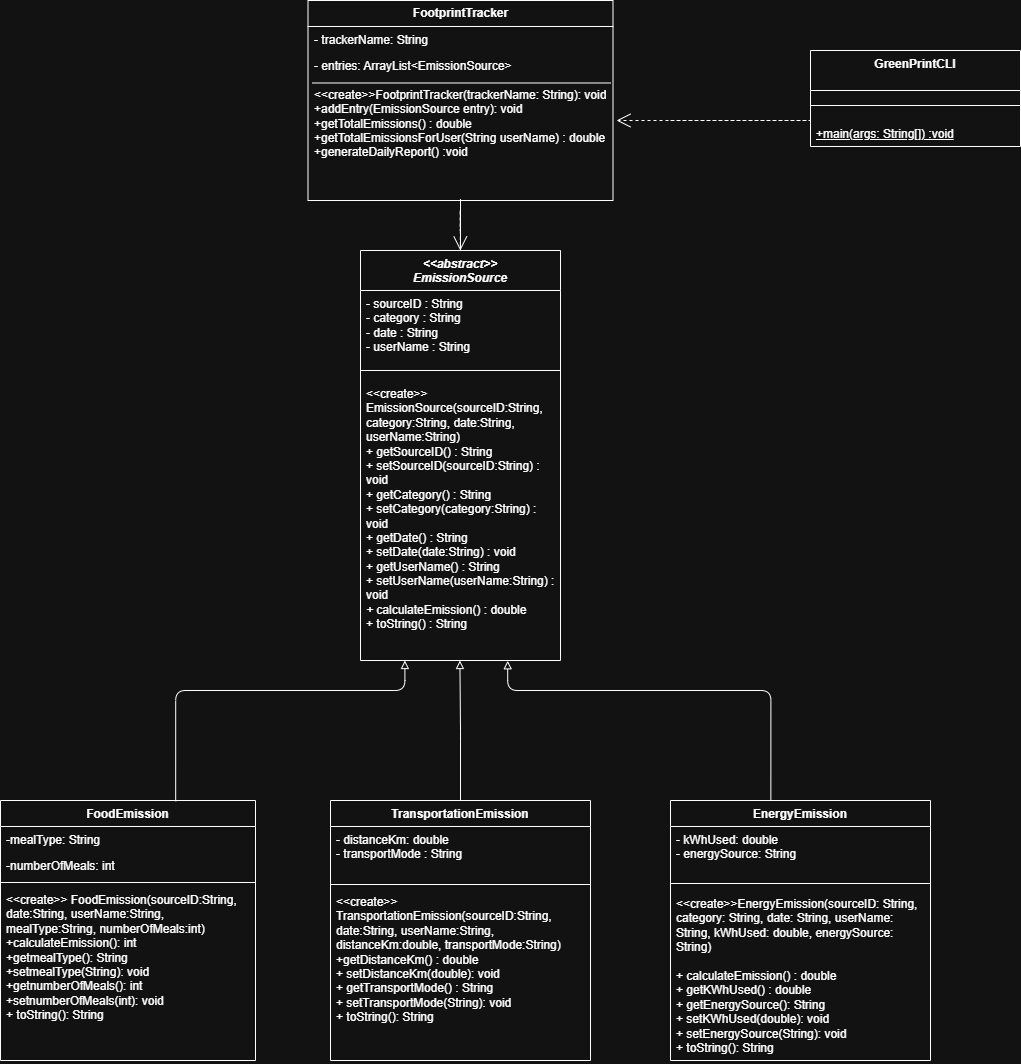

The diagram above was exported from draw.io. Its source (the exported page's mxGraphModel, read from the mxfile embedded in the PNG):
<mxGraphModel dx="2050" dy="994" grid="1" gridSize="10" guides="1" tooltips="1" connect="1" arrows="1" fold="1" page="1" pageScale="1" pageWidth="850" pageHeight="1100" math="0" shadow="0">
  <root>
    <mxCell id="0" />
    <mxCell id="1" parent="0" />
    <mxCell id="JZgQO8fY0sf0kPDXfn24-5" parent="1" style="swimlane;fontStyle=1;align=center;verticalAlign=top;childLayout=stackLayout;horizontal=1;startSize=26;horizontalStack=0;resizeParent=1;resizeParentMax=0;resizeLast=0;collapsible=1;marginBottom=0;whiteSpace=wrap;html=1;" value="TransportationEmission" vertex="1">
      <mxGeometry height="260" width="260" x="500" y="1070" as="geometry" />
    </mxCell>
    <mxCell id="JZgQO8fY0sf0kPDXfn24-6" parent="JZgQO8fY0sf0kPDXfn24-5" style="text;strokeColor=none;fillColor=none;align=left;verticalAlign=top;spacingLeft=4;spacingRight=4;overflow=hidden;rotatable=0;points=[[0,0.5],[1,0.5]];portConstraint=eastwest;whiteSpace=wrap;html=1;" value="- distanceKm: double&lt;div&gt;- transportMode : String&lt;/div&gt;" vertex="1">
      <mxGeometry height="54" width="260" y="26" as="geometry" />
    </mxCell>
    <mxCell id="JZgQO8fY0sf0kPDXfn24-7" parent="JZgQO8fY0sf0kPDXfn24-5" style="line;strokeWidth=1;fillColor=none;align=left;verticalAlign=middle;spacingTop=-1;spacingLeft=3;spacingRight=3;rotatable=0;labelPosition=right;points=[];portConstraint=eastwest;strokeColor=inherit;" value="" vertex="1">
      <mxGeometry height="8" width="260" y="80" as="geometry" />
    </mxCell>
    <mxCell id="JZgQO8fY0sf0kPDXfn24-8" parent="JZgQO8fY0sf0kPDXfn24-5" style="text;strokeColor=none;fillColor=none;align=left;verticalAlign=top;spacingLeft=4;spacingRight=4;overflow=hidden;rotatable=0;points=[[0,0.5],[1,0.5]];portConstraint=eastwest;whiteSpace=wrap;html=1;" value="&lt;div&gt;&amp;lt;&amp;lt;create&amp;gt;&amp;gt; TransportationEmission(sourceID:String,&lt;br&gt;                         date:String, userName:String, distanceKm:double, transportMode:String)&lt;/div&gt;+getDistanceKm() : double&lt;div&gt;+ setDistanceKm(double): void&lt;/div&gt;&lt;div&gt;+ getTransportMode() : String&lt;/div&gt;&lt;div&gt;+ setTransportMode(String): void&lt;/div&gt;&lt;div&gt;+ toString(): String&lt;/div&gt;&lt;div&gt;&lt;br&gt;&lt;/div&gt;" vertex="1">
      <mxGeometry height="172" width="260" y="88" as="geometry" />
    </mxCell>
    <mxCell id="cnPlb7xVlMjjzpYwRLNU-1" parent="1" style="swimlane;fontStyle=0;childLayout=stackLayout;horizontal=1;startSize=26;fillColor=none;horizontalStack=0;resizeParent=1;resizeParentMax=0;resizeLast=0;collapsible=1;marginBottom=0;whiteSpace=wrap;html=1;" value="&lt;b&gt;FootprintTracker&lt;/b&gt;" vertex="1">
      <mxGeometry height="200" width="305" x="477.5" y="270" as="geometry">
        <mxRectangle height="30" width="130" x="355" y="260" as="alternateBounds" />
      </mxGeometry>
    </mxCell>
    <mxCell id="cnPlb7xVlMjjzpYwRLNU-2" parent="cnPlb7xVlMjjzpYwRLNU-1" style="text;strokeColor=none;fillColor=none;align=left;verticalAlign=top;spacingLeft=4;spacingRight=4;overflow=hidden;rotatable=0;points=[[0,0.5],[1,0.5]];portConstraint=eastwest;whiteSpace=wrap;html=1;" value="- trackerName: String" vertex="1">
      <mxGeometry height="26" width="305" y="26" as="geometry" />
    </mxCell>
    <mxCell id="6gPCCkHX5xEvR7gLmCJ1-6" edge="1" parent="cnPlb7xVlMjjzpYwRLNU-1" source="cnPlb7xVlMjjzpYwRLNU-3" style="endArrow=none;html=1;rounded=0;fontSize=12;startSize=8;endSize=8;curved=1;entryX=0.014;entryY=0.206;entryDx=0;entryDy=0;entryPerimeter=0;exitX=0.992;exitY=0.206;exitDx=0;exitDy=0;exitPerimeter=0;" target="cnPlb7xVlMjjzpYwRLNU-3" value="">
      <mxGeometry height="50" relative="1" width="50" as="geometry">
        <Array as="points" />
        <mxPoint x="100" y="164" as="sourcePoint" />
        <mxPoint x="150" y="114" as="targetPoint" />
      </mxGeometry>
    </mxCell>
    <mxCell id="cnPlb7xVlMjjzpYwRLNU-3" parent="cnPlb7xVlMjjzpYwRLNU-1" style="text;strokeColor=none;fillColor=none;align=left;verticalAlign=top;spacingLeft=4;spacingRight=4;overflow=hidden;rotatable=0;points=[[0,0.5],[1,0.5]];portConstraint=eastwest;whiteSpace=wrap;html=1;" value="- entries: ArrayList&amp;lt;EmissionSource&amp;gt;&lt;div&gt;&lt;br&gt;&lt;/div&gt;&lt;div&gt;&amp;lt;&amp;lt;create&amp;gt;&amp;gt;FootprintTracker(trackerName: String): void&lt;/div&gt;&lt;div&gt;+addEntry(EmissionSource entry): void&lt;/div&gt;&lt;div&gt;+getTotalEmissions() : double&lt;/div&gt;&lt;div&gt;+getTotalEmissionsForUser(String userName) : double&lt;/div&gt;&lt;div&gt;+generateDailyReport() :void&lt;/div&gt;" vertex="1">
      <mxGeometry height="148" width="305" y="52" as="geometry" />
    </mxCell>
    <mxCell id="cnPlb7xVlMjjzpYwRLNU-5" parent="1" style="swimlane;fontStyle=1;align=center;verticalAlign=top;childLayout=stackLayout;horizontal=1;startSize=40;horizontalStack=0;resizeParent=1;resizeParentMax=0;resizeLast=0;collapsible=1;marginBottom=0;whiteSpace=wrap;html=1;" value="&lt;i&gt;&amp;lt;&amp;lt;abstract&amp;gt;&amp;gt;&lt;/i&gt;&lt;div&gt;&lt;i&gt;EmissionSource&lt;/i&gt;&lt;/div&gt;" vertex="1">
      <mxGeometry height="410" width="200" x="530" y="520" as="geometry" />
    </mxCell>
    <mxCell id="dz9kW9E5H1lWSYAQMOmo-25" parent="cnPlb7xVlMjjzpYwRLNU-5" style="text;strokeColor=none;fillColor=none;align=left;verticalAlign=top;spacingLeft=4;spacingRight=4;overflow=hidden;rotatable=0;points=[[0,0.5],[1,0.5]];portConstraint=eastwest;whiteSpace=wrap;html=1;" value="- sourceID : String&lt;br&gt;- category : String&lt;br&gt;- date : String&lt;br&gt;- userName : String" vertex="1">
      <mxGeometry height="70" width="200" y="40" as="geometry" />
    </mxCell>
    <mxCell id="cnPlb7xVlMjjzpYwRLNU-7" parent="cnPlb7xVlMjjzpYwRLNU-5" style="line;strokeWidth=1;fillColor=none;align=left;verticalAlign=middle;spacingTop=-1;spacingLeft=3;spacingRight=3;rotatable=0;labelPosition=right;points=[];portConstraint=eastwest;strokeColor=inherit;" value="" vertex="1">
      <mxGeometry height="20" width="200" y="110" as="geometry" />
    </mxCell>
    <mxCell id="cnPlb7xVlMjjzpYwRLNU-8" parent="cnPlb7xVlMjjzpYwRLNU-5" style="text;strokeColor=none;fillColor=none;align=left;verticalAlign=top;spacingLeft=4;spacingRight=4;overflow=hidden;rotatable=0;points=[[0,0.5],[1,0.5]];portConstraint=eastwest;whiteSpace=wrap;html=1;" value="&amp;lt;&amp;lt;create&amp;gt;&amp;gt; EmissionSource(sourceID:String, category:String, date:String, userName:String)&lt;div&gt;+ getSourceID() : String&lt;/div&gt;&lt;div&gt;+ setSourceID(sourceID:String) : void&lt;/div&gt;&lt;div&gt;+ getCategory() : String&lt;/div&gt;&lt;div&gt;+ setCategory(category:String) : void&lt;/div&gt;&lt;div&gt;+ getDate() : String&lt;/div&gt;&lt;div&gt;+ setDate(date:String) : void&lt;/div&gt;&lt;div&gt;+ getUserName() : String&lt;/div&gt;&lt;div&gt;+ setUserName(userName:String) : void&lt;/div&gt;&lt;div&gt;&lt;i&gt;+ &lt;/i&gt;calculateEmission()&lt;i&gt; &lt;/i&gt;:&lt;i&gt; &lt;/i&gt;double&lt;br&gt;+ toString() : String&lt;/div&gt;" vertex="1">
      <mxGeometry height="280" width="200" y="130" as="geometry" />
    </mxCell>
    <mxCell id="ehv57R5kYlQvb3kMIui9-7" parent="1" style="swimlane;fontStyle=1;align=center;verticalAlign=top;childLayout=stackLayout;horizontal=1;startSize=26;horizontalStack=0;resizeParent=1;resizeParentMax=0;resizeLast=0;collapsible=1;marginBottom=0;whiteSpace=wrap;html=1;" value="FoodEmission" vertex="1">
      <mxGeometry height="260" width="255" x="170" y="1070" as="geometry" />
    </mxCell>
    <mxCell id="ehv57R5kYlQvb3kMIui9-8" parent="ehv57R5kYlQvb3kMIui9-7" style="text;strokeColor=none;fillColor=none;align=left;verticalAlign=top;spacingLeft=4;spacingRight=4;overflow=hidden;rotatable=0;points=[[0,0.5],[1,0.5]];portConstraint=eastwest;whiteSpace=wrap;html=1;" value="-mealType: String" vertex="1">
      <mxGeometry height="26" width="255" y="26" as="geometry" />
    </mxCell>
    <mxCell id="cnPlb7xVlMjjzpYwRLNU-30" parent="ehv57R5kYlQvb3kMIui9-7" style="text;strokeColor=none;fillColor=none;align=left;verticalAlign=top;spacingLeft=4;spacingRight=4;overflow=hidden;rotatable=0;points=[[0,0.5],[1,0.5]];portConstraint=eastwest;whiteSpace=wrap;html=1;" value="-numberOfMeals: int" vertex="1">
      <mxGeometry height="26" width="255" y="52" as="geometry" />
    </mxCell>
    <mxCell id="ehv57R5kYlQvb3kMIui9-9" parent="ehv57R5kYlQvb3kMIui9-7" style="line;strokeWidth=1;fillColor=none;align=left;verticalAlign=middle;spacingTop=-1;spacingLeft=3;spacingRight=3;rotatable=0;labelPosition=right;points=[];portConstraint=eastwest;strokeColor=inherit;" value="" vertex="1">
      <mxGeometry height="8" width="255" y="78" as="geometry" />
    </mxCell>
    <mxCell id="ehv57R5kYlQvb3kMIui9-10" parent="ehv57R5kYlQvb3kMIui9-7" style="text;strokeColor=none;fillColor=none;align=left;verticalAlign=top;spacingLeft=4;spacingRight=4;overflow=hidden;rotatable=0;points=[[0,0.5],[1,0.5]];portConstraint=eastwest;whiteSpace=wrap;html=1;" value="&lt;div&gt;&amp;lt;&amp;lt;create&amp;gt;&amp;gt; FoodEmission(sourceID:String,&lt;br&gt;date:String, userName:String, mealType:String, numberOfMeals:int)&lt;/div&gt;+calculateEmission(): int&lt;div&gt;+getmealType(): String&lt;/div&gt;&lt;div&gt;+setmealType(String): void&amp;nbsp;&lt;/div&gt;&lt;div&gt;+getnumberOfMeals(): int&lt;/div&gt;&lt;div&gt;+setnumberOfMeals(int): void&amp;nbsp;&lt;/div&gt;&lt;div&gt;+ toString(): String&lt;/div&gt;" vertex="1">
      <mxGeometry height="174" width="255" y="86" as="geometry" />
    </mxCell>
    <mxCell id="ehv57R5kYlQvb3kMIui9-21" parent="1" style="swimlane;fontStyle=1;align=center;verticalAlign=top;childLayout=stackLayout;horizontal=1;startSize=26;horizontalStack=0;resizeParent=1;resizeParentMax=0;resizeLast=0;collapsible=1;marginBottom=0;whiteSpace=wrap;html=1;" value="EnergyEmission" vertex="1">
      <mxGeometry height="260" width="260" x="840" y="1070" as="geometry" />
    </mxCell>
    <mxCell id="ehv57R5kYlQvb3kMIui9-22" parent="ehv57R5kYlQvb3kMIui9-21" style="text;strokeColor=none;fillColor=none;align=left;verticalAlign=top;spacingLeft=4;spacingRight=4;overflow=hidden;rotatable=0;points=[[0,0.5],[1,0.5]];portConstraint=eastwest;whiteSpace=wrap;html=1;" value="- kWhUsed: double&lt;div style=&quot;forced-color-adjust: none; box-shadow: none !important;&quot;&gt;- energySource: String&lt;br style=&quot;forced-color-adjust: none; box-shadow: none !important;&quot;&gt;&lt;div style=&quot;forced-color-adjust: none; box-shadow: none !important;&quot;&gt;&lt;br style=&quot;forced-color-adjust: none; color: rgb(255, 255, 255); font-family: Helvetica; font-size: 12px; font-style: normal; font-variant-ligatures: normal; font-variant-caps: normal; font-weight: 400; letter-spacing: normal; orphans: 2; text-align: left; text-indent: 0px; text-transform: none; widows: 2; word-spacing: 0px; -webkit-text-stroke-width: 0px; white-space: normal; background-color: rgb(27, 29, 30); text-decoration-thickness: initial; text-decoration-style: initial; text-decoration-color: initial; box-shadow: none !important;&quot;&gt;&lt;br&gt;&lt;br&gt;&lt;/div&gt;&lt;/div&gt;" vertex="1">
      <mxGeometry height="50" width="260" y="26" as="geometry" />
    </mxCell>
    <mxCell id="ehv57R5kYlQvb3kMIui9-23" parent="ehv57R5kYlQvb3kMIui9-21" style="line;strokeWidth=1;fillColor=none;align=left;verticalAlign=middle;spacingTop=-1;spacingLeft=3;spacingRight=3;rotatable=0;labelPosition=right;points=[];portConstraint=eastwest;strokeColor=inherit;" value="" vertex="1">
      <mxGeometry height="14" width="260" y="76" as="geometry" />
    </mxCell>
    <mxCell id="ehv57R5kYlQvb3kMIui9-24" parent="ehv57R5kYlQvb3kMIui9-21" style="text;strokeColor=none;fillColor=none;align=left;verticalAlign=top;spacingLeft=4;spacingRight=4;overflow=hidden;rotatable=0;points=[[0,0.5],[1,0.5]];portConstraint=eastwest;whiteSpace=wrap;html=1;" value="&lt;div&gt;&amp;lt;&amp;lt;create&amp;gt;&amp;gt;EnergyEmission(sourceID: String, category: String, date: String, userName: String, kWhUsed: double, energySource: String)&lt;/div&gt;&lt;div&gt;&lt;br&gt;&lt;/div&gt;+ calculateEmission() : double&lt;div&gt;+ getKWhUsed() : double&amp;nbsp;&lt;/div&gt;&lt;div&gt;+ getEnergySource(): String&lt;/div&gt;&lt;div&gt;+ setKWhUsed(double): void&amp;nbsp;&lt;/div&gt;&lt;div&gt;+ setEnergySource(String): void&lt;/div&gt;&lt;div&gt;+ toString(): String&lt;/div&gt;" vertex="1">
      <mxGeometry height="170" width="260" y="90" as="geometry" />
    </mxCell>
    <mxCell id="6gPCCkHX5xEvR7gLmCJ1-13" edge="1" parent="1" source="ehv57R5kYlQvb3kMIui9-7" style="edgeStyle=orthogonalEdgeStyle;rounded=1;orthogonalLoop=1;jettySize=auto;html=1;curved=0;entryX=-0.003;entryY=0.955;entryDx=0;entryDy=0;entryPerimeter=0;endArrow=block;endFill=0;shape=wire;dashed=1;exitX=0.687;exitY=0.003;exitDx=0;exitDy=0;exitPerimeter=0;">
      <mxGeometry relative="1" as="geometry">
        <Array as="points">
          <mxPoint x="345" y="960" />
          <mxPoint x="574" y="960" />
        </Array>
        <mxPoint x="330" y="990" as="sourcePoint" />
        <mxPoint x="574.4000000000001" y="930.0000000000001" as="targetPoint" />
      </mxGeometry>
    </mxCell>
    <mxCell id="6gPCCkHX5xEvR7gLmCJ1-19" edge="1" parent="1" source="JZgQO8fY0sf0kPDXfn24-5" style="edgeStyle=orthogonalEdgeStyle;rounded=1;orthogonalLoop=1;jettySize=auto;html=1;curved=0;entryX=-0.003;entryY=0.955;entryDx=0;entryDy=0;entryPerimeter=0;endArrow=block;endFill=0;shape=wire;dashed=1;exitX=0.5;exitY=0;exitDx=0;exitDy=0;">
      <mxGeometry relative="1" as="geometry">
        <Array as="points" />
        <mxPoint x="520" y="960" as="sourcePoint" />
        <mxPoint x="629.4000000000001" y="930" as="targetPoint" />
      </mxGeometry>
    </mxCell>
    <mxCell id="6gPCCkHX5xEvR7gLmCJ1-21" edge="1" parent="1" source="ehv57R5kYlQvb3kMIui9-21" style="edgeStyle=orthogonalEdgeStyle;rounded=1;orthogonalLoop=1;jettySize=auto;html=1;curved=0;endArrow=block;endFill=0;shape=wire;dashed=1;entryX=0.736;entryY=1.001;entryDx=0;entryDy=0;entryPerimeter=0;exitX=0.386;exitY=-0.001;exitDx=0;exitDy=0;exitPerimeter=0;" target="cnPlb7xVlMjjzpYwRLNU-8">
      <mxGeometry relative="1" as="geometry">
        <Array as="points">
          <mxPoint x="940" y="960" />
          <mxPoint x="677" y="960" />
        </Array>
        <mxPoint x="940" y="1070" as="sourcePoint" />
        <mxPoint x="676.9999999999999" y="929.7000000000002" as="targetPoint" />
      </mxGeometry>
    </mxCell>
    <mxCell id="WWmZml2CJ04WW-e1RBiR-1" edge="1" parent="1" style="endArrow=open;endSize=12;dashed=1;html=1;rounded=0;entryX=0.5;entryY=0;entryDx=0;entryDy=0;" value="">
      <mxGeometry relative="1" width="160" as="geometry">
        <Array as="points">
          <mxPoint x="629.84" y="500" />
          <mxPoint x="629.84" y="490" />
          <mxPoint x="629.84" y="480" />
        </Array>
        <mxPoint x="629.84" y="480" as="sourcePoint" />
        <mxPoint x="629.84" y="520" as="targetPoint" />
      </mxGeometry>
    </mxCell>
    <mxCell id="oc3ky6An09ZY9bD1sgIs-5" parent="1" style="swimlane;fontStyle=1;align=center;verticalAlign=top;childLayout=stackLayout;horizontal=1;startSize=40;horizontalStack=0;resizeParent=1;resizeParentMax=0;resizeLast=0;collapsible=1;marginBottom=0;whiteSpace=wrap;html=1;" value="GreenPrintCLI" vertex="1">
      <mxGeometry height="96" width="210" x="980" y="320" as="geometry" />
    </mxCell>
    <mxCell id="oc3ky6An09ZY9bD1sgIs-7" parent="oc3ky6An09ZY9bD1sgIs-5" style="line;strokeWidth=1;fillColor=none;align=left;verticalAlign=middle;spacingTop=-1;spacingLeft=3;spacingRight=3;rotatable=0;labelPosition=right;points=[];portConstraint=eastwest;strokeColor=inherit;" value="" vertex="1">
      <mxGeometry height="30" width="210" y="40" as="geometry" />
    </mxCell>
    <mxCell id="oc3ky6An09ZY9bD1sgIs-8" parent="oc3ky6An09ZY9bD1sgIs-5" style="text;strokeColor=none;fillColor=none;align=left;verticalAlign=top;spacingLeft=4;spacingRight=4;overflow=hidden;rotatable=0;points=[[0,0.5],[1,0.5]];portConstraint=eastwest;whiteSpace=wrap;html=1;" value="&lt;div&gt;&lt;u&gt;+main(args: String[]) :void&lt;/u&gt;&lt;/div&gt;&lt;div&gt;&lt;br&gt;&lt;/div&gt;" vertex="1">
      <mxGeometry height="26" width="210" y="70" as="geometry" />
    </mxCell>
    <mxCell id="oc3ky6An09ZY9bD1sgIs-12" edge="1" parent="1" style="endArrow=open;endSize=12;dashed=1;html=1;rounded=0;" value="">
      <mxGeometry relative="1" width="160" as="geometry">
        <Array as="points">
          <mxPoint x="940" y="390" />
          <mxPoint x="980" y="390" />
        </Array>
        <mxPoint x="840" y="390" as="sourcePoint" />
        <mxPoint x="786" y="390" as="targetPoint" />
      </mxGeometry>
    </mxCell>
    <mxCell id="Z5CXvKLn-eWbBMEoJaDO-2" edge="1" parent="1" style="endArrow=none;html=1;rounded=0;entryX=0.5;entryY=0.99;entryDx=0;entryDy=0;entryPerimeter=0;" value="">
      <mxGeometry height="50" relative="1" width="50" as="geometry">
        <Array as="points">
          <mxPoint x="630" y="490" />
        </Array>
        <mxPoint x="630" y="520" as="sourcePoint" />
        <mxPoint x="629.9999999999999" y="468.52" as="targetPoint" />
      </mxGeometry>
    </mxCell>
  </root>
</mxGraphModel>